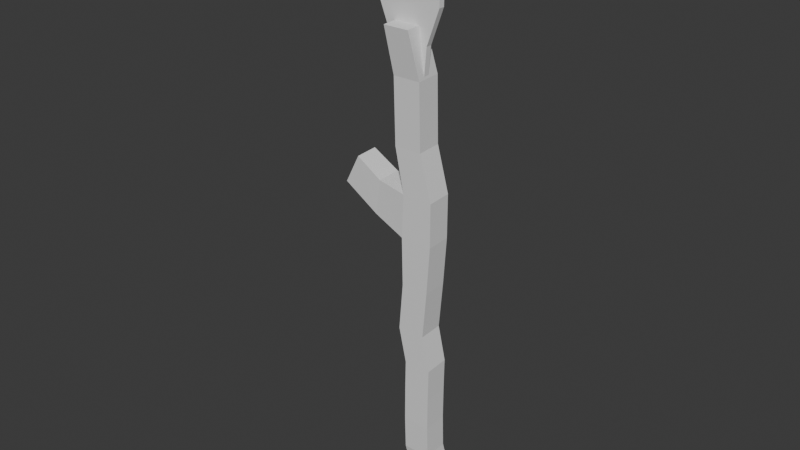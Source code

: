 # Source: Untitled.blend  (saved by Blender 4.4.32; exported with 4.5.12 LTS)
import bpy
from mathutils import Matrix  # noqa: F401  (used for matrix-valued properties, if any)

bpy.ops.wm.read_factory_settings(use_empty=True)
scene = bpy.context.scene
scene.name = 'Scene'

# ---- collections
col_collection = bpy.data.collections.new('Collection'); scene.collection.children.link(col_collection)

# ---- materials (node trees are filled in below, after node groups)
mat_material = bpy.data.materials.new('Material')
mat_material.alpha_threshold = 0.0
mat_material.roughness = 0.5
mat_material.line_color = (0.0, 0.0, 0.0, 1.0)

# ---- material node trees
mat_material.use_nodes = True; mat_material.node_tree.nodes.clear()
_N = mat_material.node_tree.nodes; _L = mat_material.node_tree.links
n0 = _N.new('ShaderNodeOutputMaterial'); n0.name = 'Material Output'; n0.location = (300, 300)
n1 = _N.new('ShaderNodeBsdfPrincipled'); n1.name = 'Principled BSDF'; n1.location = (10, 300)
n1.inputs[3].default_value = 1.45
_L.new(n1.outputs[0], n0.inputs[0])
n0.is_active_output = True

# ---- world
world_world = bpy.data.worlds.new('World'); scene.world = world_world
world_world.use_nodes = True; world_world.node_tree.nodes.clear()
_N = world_world.node_tree.nodes; _L = world_world.node_tree.links
n0 = _N.new('ShaderNodeOutputWorld'); n0.name = 'World Output'; n0.location = (300, 300)
n1 = _N.new('ShaderNodeBackground'); n1.name = 'Background'; n1.location = (10, 300)
n1.inputs[0].default_value = (0.05088, 0.05088, 0.05088, 1.0)
_L.new(n1.outputs[0], n0.inputs[0])
n0.is_active_output = True
world_world.color = (0.05088, 0.05088, 0.05088)
world_world.sun_shadow_jitter_overblur = 0.0

# ---- meshes
me_cube = bpy.data.meshes.new('Cube')
me_cube.from_pydata([(-0.4199, -0.9239, 2.982), (0.3998, -0.9239, 2.982), (0.3941, -0.9048, -0.0006335), (-0.4256, -0.9048, -0.0006335), (0.3841, -0.9239, 2.002), (-0.4356, -0.9239, 2.002), (-0.44, -0.9239, 1.004), (0.3797, -0.9239, 1.004), (-0.653, -0.9239, 4.033), (0.1667, -0.9239, 4.033), (-0.5361, -0.9239, 5.451), (0.2894, -0.9239, 5.451), (-0.5583, -0.9353, 6.91), (0.3871, -0.9239, 6.893), (-0.5057, -0.9353, 8.207), (0.3898, -0.9239, 8.191), (-0.7884, -0.9239, 9.514), (0.03125, -0.9239, 9.514), (-0.8158, -0.9506, 11.43), (0.003918, -0.9506, 11.43), (-1.504, -0.8724, 7.293), (-1.373, -0.8746, 8.342), (-2.602, -0.8348, 7.948), (-2.156, -0.8519, 8.82), (0.4902, -0.69, -1.076), (-0.3295, -0.69, -1.076), (0.0927, -0.3461, -2.274), (-0.6699, -0.3461, -2.274), (-0.9442, -1.172, 12.77), (-0.1816, -1.172, 12.77), (-0.4164, -0.1947, 3.018), (0.4033, -0.1947, 3.018), (0.3975, -0.1757, 0.0349), (-0.4221, -0.1757, 0.0349), (0.3876, -0.1947, 2.037), (-0.4321, -0.1947, 2.037), (-0.4365, -0.1947, 1.039), (0.3832, -0.1947, 1.039), (-0.6495, -0.1947, 4.068), (0.1701, -0.1947, 4.068), (-0.5326, -0.1947, 5.487), (0.2929, -0.1947, 5.487), (-0.5547, -0.1757, 6.947), (0.3905, -0.1947, 6.928), (-0.5021, -0.1757, 8.244), (0.3932, -0.1947, 8.227), (-0.785, -0.1947, 9.55), (0.03469, -0.1947, 9.55), (-0.8123, -0.2215, 11.46), (0.007367, -0.2215, 11.46), (-1.5, -0.1432, 7.328), (-1.37, -0.1455, 8.377), (-2.599, -0.1564, 7.981), (-2.152, -0.1735, 8.854), (0.4936, 0.03911, -1.04), (-0.3261, 0.03911, -1.04), (0.09591, 0.3323, -2.241), (-0.6667, 0.3323, -2.241), (-0.941, -0.4939, 12.8), (-0.1784, -0.4939, 12.8)], [], [(0, 8, 9, 1), (3, 6, 7, 2), (6, 5, 4, 7), (5, 0, 1, 4), (8, 10, 11, 9), (10, 12, 13, 11), (12, 14, 15, 13), (14, 16, 17, 15), (16, 18, 19, 17), (12, 20, 21, 14), (20, 22, 23, 21), (2, 24, 25, 3), (24, 26, 27, 25), (18, 28, 29, 19), (30, 31, 39, 38), (33, 32, 37, 36), (36, 37, 34, 35), (35, 34, 31, 30), (38, 39, 41, 40), (40, 41, 43, 42), (42, 43, 45, 44), (44, 45, 47, 46), (46, 47, 49, 48), (42, 44, 51, 50), (50, 51, 53, 52), (32, 33, 55, 54), (54, 55, 57, 56), (48, 49, 59, 58), (17, 19, 49, 47), (29, 28, 58, 59), (18, 16, 46, 48), (9, 11, 41, 39), (19, 29, 59, 49), (4, 1, 31, 34), (10, 8, 38, 40), (28, 18, 48, 58), (1, 9, 39, 31), (14, 21, 51, 44), (2, 7, 37, 32), (20, 12, 42, 50), (11, 13, 43, 41), (23, 22, 52, 53), (12, 10, 40, 42), (5, 6, 36, 35), (21, 23, 53, 51), (6, 3, 33, 36), (22, 20, 50, 52), (13, 15, 45, 43), (3, 25, 55, 33), (7, 4, 34, 37), (24, 2, 32, 54), (15, 17, 47, 45), (0, 5, 35, 30), (27, 26, 56, 57), (16, 14, 44, 46), (25, 27, 57, 55), (8, 0, 30, 38), (26, 24, 54, 56)])
_uv = me_cube.uv_layers.new(name='UVMap')
_uv.uv.foreach_set('vector', [0.0, 0.0, 0.0, 0.0, 0.0, 0.0, 0.0, 0.0, 0.0, 0.0, 0.0, 0.0, 0.0, 0.0, 0.0, 0.0, 0.0, 0.0, 0.0, 0.0, 0.0, 0.0, 0.0, 0.0, 0.0, 0.0, 0.0, 0.0, 0.0, 0.0, 0.0, 0.0, 0.0, 0.0, 0.0, 0.0, 0.0, 0.0, 0.0, 0.0, 0.0, 0.0, 0.0, 0.0, 0.0, 0.0, 0.0, 0.0, 0.0, 0.0, 0.0, 0.0, 0.0, 0.0, 0.0, 0.0, 0.0, 0.0, 0.0, 0.0, 0.0, 0.0, 0.0, 0.0, 0.0, 0.0, 0.0, 0.0, 0.0, 0.0, 0.0, 0.0, 0.0, 0.0, 0.0, 0.0, 0.0, 0.0, 0.0, 0.0, 0.0, 0.0, 0.0, 0.0, 0.0, 0.0, 0.0, 0.0, 0.0, 0.0, 0.0, 0.0, 0.0, 0.0, 0.0, 0.0, 0.0, 0.0, 0.0, 0.0, 0.0, 0.0, 0.0, 0.0, 0.0, 0.0, 0.0, 0.0, 0.0, 0.0, 0.0, 0.0, 0.0, 0.0, 0.0, 0.0, 0.0, 0.0, 0.0, 0.0, 0.0, 0.0, 0.0, 0.0, 0.0, 0.0, 0.0, 0.0, 0.0, 0.0, 0.0, 0.0, 0.0, 0.0, 0.0, 0.0, 0.0, 0.0, 0.0, 0.0, 0.0, 0.0, 0.0, 0.0, 0.0, 0.0, 0.0, 0.0, 0.0, 0.0, 0.0, 0.0, 0.0, 0.0, 0.0, 0.0, 0.0, 0.0, 0.0, 0.0, 0.0, 0.0, 0.0, 0.0, 0.0, 0.0, 0.0, 0.0, 0.0, 0.0, 0.0, 0.0, 0.0, 0.0, 0.0, 0.0, 0.0, 0.0, 0.0, 0.0, 0.0, 0.0, 0.0, 0.0, 0.0, 0.0, 0.0, 0.0, 0.0, 0.0, 0.0, 0.0, 0.0, 0.0, 0.0, 0.0, 0.0, 0.0, 0.0, 0.0, 0.0, 0.0, 0.0, 0.0, 0.0, 0.0, 0.0, 0.0, 0.0, 0.0, 0.0, 0.0, 0.0, 0.0, 0.0, 0.0, 0.0, 0.0, 0.0, 0.0, 0.0, 0.0, 0.0, 0.0, 0.0, 0.0, 0.0, 0.0, 0.0, 0.0, 0.0, 0.0, 0.0, 0.0, 0.0, 0.0, 0.0, 0.0, 0.0, 0.0, 0.0, 0.0, 0.0, 0.0, 0.0, 0.0, 0.0, 0.0, 0.0, 0.0, 0.0, 0.0, 0.0, 0.0, 0.0, 0.0, 0.0, 0.0, 0.0, 0.0, 0.0, 0.0, 0.0, 0.0, 0.0, 0.0, 0.0, 0.0, 0.0, 0.0, 0.0, 0.0, 0.0, 0.0, 0.0, 0.0, 0.0, 0.0, 0.0, 0.0, 0.0, 0.0, 0.0, 0.0, 0.0, 0.0, 0.0, 0.0, 0.0, 0.0, 0.0, 0.0, 0.0, 0.0, 0.0, 0.0, 0.0, 0.0, 0.0, 0.0, 0.0, 0.0, 0.0, 0.0, 0.0, 0.0, 0.0, 0.0, 0.0, 0.0, 0.0, 0.0, 0.0, 0.0, 0.0, 0.0, 0.0, 0.0, 0.0, 0.0, 0.0, 0.0, 0.0, 0.0, 0.0, 0.0, 0.0, 0.0, 0.0, 0.0, 0.0, 0.0, 0.0, 0.0, 0.0, 0.0, 0.0, 0.0, 0.0, 0.0, 0.0, 0.0, 0.0, 0.0, 0.0, 0.0, 0.0, 0.0, 0.0, 0.0, 0.0, 0.0, 0.0, 0.0, 0.0, 0.0, 0.0, 0.0, 0.0, 0.0, 0.0, 0.0, 0.0, 0.0, 0.0, 0.0, 0.0, 0.0, 0.0, 0.0, 0.0, 0.0, 0.0, 0.0, 0.0, 0.0, 0.0, 0.0, 0.0, 0.0, 0.0, 0.0, 0.0, 0.0, 0.0, 0.0, 0.0, 0.0, 0.0, 0.0, 0.0, 0.0, 0.0, 0.0, 0.0, 0.0, 0.0, 0.0, 0.0, 0.0, 0.0, 0.0, 0.0, 0.0, 0.0, 0.0, 0.0, 0.0, 0.0, 0.0, 0.0, 0.0, 0.0, 0.0, 0.0, 0.0, 0.0, 0.0, 0.0, 0.0, 0.0, 0.0, 0.0, 0.0, 0.0, 0.0, 0.0, 0.0, 0.0, 0.0, 0.0, 0.0, 0.0, 0.0, 0.0, 0.0, 0.0, 0.0, 0.0, 0.0, 0.0, 0.0, 0.0, 0.0, 0.0, 0.0, 0.0, 0.0, 0.0, 0.0, 0.0, 0.0, 0.0, 0.0, 0.0, 0.0, 0.0, 0.0, 0.0, 0.0, 0.0, 0.0, 0.0, 0.0])
me_cube.materials.append(mat_material)
me_cube.use_mirror_vertex_groups = False
me_cube.update()
me_plane = bpy.data.meshes.new('Plane')
me_plane.from_pydata([(-0.2554, 2.059, -1.801e-08), (0.4709, 2.059, -1.801e-08), (0.4709, 1.879, 0.0), (-0.2554, 1.879, 0.0), (0.5571, 1.879, 1.0), (-0.5571, 1.879, 1.0), (0.9306, 1.879, 2.025), (-0.9635, 1.879, 2.025), (0.9401, 1.879, 3.024), (-1.18, 1.879, 3.024), (0.5614, 1.879, 3.985), (-0.9899, 1.879, 3.985), (-0.3449, 1.879, 4.827), (0.5571, 2.059, 1.0), (-0.5571, 2.059, 1.0), (0.9306, 2.059, 2.025), (-0.9635, 2.059, 2.025), (0.9401, 2.059, 3.024), (-1.18, 2.059, 3.024), (0.5614, 2.059, 3.985), (-0.9899, 2.059, 3.985), (-0.3449, 2.059, 4.827)], [], [(0, 1, 13, 14), (3, 5, 4, 2), (5, 7, 6, 4), (7, 9, 8, 6), (9, 11, 10, 8), (11, 12, 10), (14, 13, 15, 16), (16, 15, 17, 18), (18, 17, 19, 20), (20, 19, 21), (11, 9, 18, 20), (2, 4, 13, 1), (9, 7, 16, 18), (12, 11, 20, 21), (3, 2, 1, 0), (7, 5, 14, 16), (5, 3, 0, 14), (10, 12, 21, 19), (8, 10, 19, 17), (6, 8, 17, 15), (4, 6, 15, 13)])
_uv = me_plane.uv_layers.new(name='UVMap')
_uv.uv.foreach_set('vector', [0.0, 0.0, 0.0, 0.0, 0.0, 0.0, 0.0, 0.0, 0.0, 0.0, 0.0, 0.0, 0.0, 0.0, 0.0, 0.0, 0.0, 0.0, 0.0, 0.0, 0.0, 0.0, 0.0, 0.0, 0.0, 0.0, 0.0, 0.0, 0.0, 0.0, 0.0, 0.0, 0.0, 0.0, 0.0, 0.0, 0.0, 0.0, 0.0, 0.0, 0.0, 0.0, 0.0, 0.0, 0.0, 0.0, 0.0, 0.0, 0.0, 0.0, 0.0, 0.0, 0.0, 0.0, 0.0, 0.0, 0.0, 0.0, 0.0, 0.0, 0.0, 0.0, 0.0, 0.0, 0.0, 0.0, 0.0, 0.0, 0.0, 0.0, 0.0, 0.0, 0.0, 0.0, 0.0, 0.0, 0.0, 0.0, 0.0, 0.0, 0.0, 0.0, 0.0, 0.0, 0.0, 0.0, 0.0, 0.0, 0.0, 0.0, 0.0, 0.0, 0.0, 0.0, 0.0, 0.0, 0.0, 0.0, 0.0, 0.0, 0.0, 0.0, 0.0, 0.0, 0.0, 0.0, 0.0, 0.0, 0.0, 0.0, 0.0, 0.0, 0.0, 0.0, 0.0, 0.0, 0.0, 0.0, 0.0, 0.0, 0.0, 0.0, 0.0, 0.0, 0.0, 0.0, 0.0, 0.0, 0.0, 0.0, 0.0, 0.0, 0.0, 0.0, 0.0, 0.0, 0.0, 0.0, 0.0, 0.0, 0.0, 0.0, 0.0, 0.0, 0.0, 0.0, 0.0, 0.0, 0.0, 0.0, 0.0, 0.0, 0.0, 0.0, 0.0, 0.0, 0.0, 0.0, 0.0, 0.0, 0.0, 0.0, 0.0, 0.0])
me_plane.update()

# ---- objects
ob_cube = bpy.data.objects.new('Cube', me_cube)
ob_plane = bpy.data.objects.new('Plane', me_plane)

# ---- transforms, parenting, visibility, modifiers, constraints
ob_cube.location = (0.0, 0.0, 0.0)
ob_cube.lock_rotations_4d = False
ob_cube.empty_display_type = 'ARROWS'
ob_cube.lineart.crease_threshold = 0.0
ob_plane.location = (-0.4939, -2.627, 11.3)

# ---- collection membership
col_collection.objects.link(ob_cube)
col_collection.objects.link(ob_plane)

# ---- scene / render settings (as saved in the file)
scene.frame_start = 1; scene.frame_end = 250; scene.frame_set(234)
scene.render.engine = 'BLENDER_EEVEE_NEXT'
bpy.context.view_layer.update()

# ---- added for rendering (the .blend has no active camera and no usable light): camera, sun
cam_auto = bpy.data.cameras.new('AutoCamera')
cam_auto.lens = 50.0
cam_auto.sensor_width = 36.0
cam_auto.clip_end = 1000.0
ob_auto_camera = bpy.data.objects.new('AutoCamera', cam_auto)
scene.collection.objects.link(ob_auto_camera)
ob_auto_camera.location = (16.2664, -21.2046, 20.7826)
ob_auto_camera.rotation_euler = (1.09748, -7.21219e-08, 0.694738)
scene.camera = ob_auto_camera
light_auto_sun = bpy.data.lights.new('AutoSun', 'SUN')
light_auto_sun.energy = 3.0
light_auto_sun.angle = 0.0523599
ob_auto_sun = bpy.data.objects.new('AutoSun', light_auto_sun)
scene.collection.objects.link(ob_auto_sun)
ob_auto_sun.rotation_euler = (0.872665, 0.174533, 0.523599)
bpy.context.view_layer.update()
